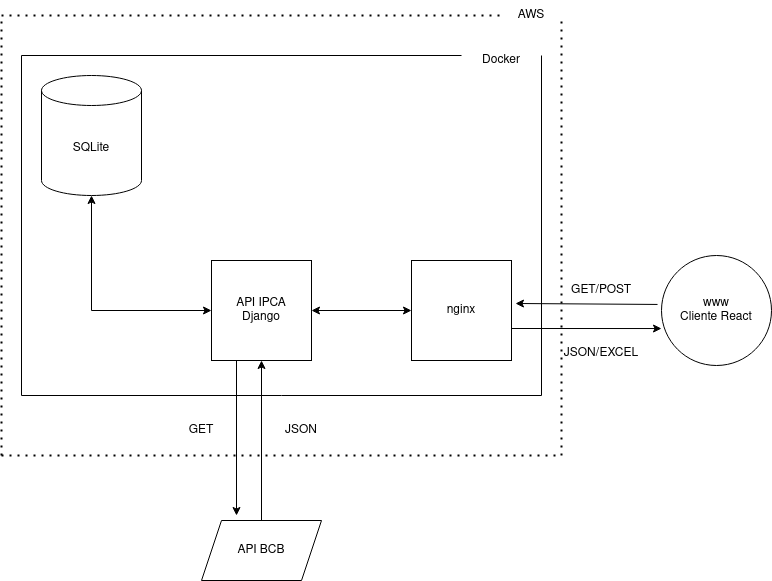

The diagram above was exported from draw.io. Its source (the exported page's mxGraphModel, read from the mxfile embedded in the PNG):
<mxGraphModel dx="2062" dy="789" grid="1" gridSize="10" guides="1" tooltips="1" connect="1" arrows="1" fold="1" page="1" pageScale="1" pageWidth="827" pageHeight="1169" background="#ffffff" math="0" shadow="0">
  <root>
    <mxCell id="WIyWlLk6GJQsqaUBKTNV-0" />
    <mxCell id="WIyWlLk6GJQsqaUBKTNV-1" parent="WIyWlLk6GJQsqaUBKTNV-0" />
    <mxCell id="RRswQPT0Xfp9ELzycXD0-0" value="SQLite" style="shape=cylinder3;whiteSpace=wrap;html=1;boundedLbl=1;backgroundOutline=1;size=15;" parent="WIyWlLk6GJQsqaUBKTNV-1" vertex="1">
      <mxGeometry x="80" y="140" width="100" height="120" as="geometry" />
    </mxCell>
    <mxCell id="RRswQPT0Xfp9ELzycXD0-1" value="&lt;div&gt;www&lt;/div&gt;&lt;div&gt;Cliente React&lt;br&gt;&lt;/div&gt;" style="ellipse;whiteSpace=wrap;html=1;aspect=fixed;" parent="WIyWlLk6GJQsqaUBKTNV-1" vertex="1">
      <mxGeometry x="700" y="320" width="110" height="110" as="geometry" />
    </mxCell>
    <mxCell id="RRswQPT0Xfp9ELzycXD0-2" value="&lt;div&gt;nginx&lt;/div&gt;" style="whiteSpace=wrap;html=1;aspect=fixed;" parent="WIyWlLk6GJQsqaUBKTNV-1" vertex="1">
      <mxGeometry x="450" y="325" width="100" height="100" as="geometry" />
    </mxCell>
    <mxCell id="RRswQPT0Xfp9ELzycXD0-3" value="&lt;div&gt;API IPCA&lt;br&gt;&lt;/div&gt;&lt;div&gt;Django&lt;br&gt;&lt;/div&gt;" style="whiteSpace=wrap;html=1;aspect=fixed;" parent="WIyWlLk6GJQsqaUBKTNV-1" vertex="1">
      <mxGeometry x="250" y="325" width="100" height="100" as="geometry" />
    </mxCell>
    <mxCell id="RRswQPT0Xfp9ELzycXD0-6" value="" style="endArrow=classic;startArrow=classic;html=1;rounded=0;entryX=0;entryY=0.5;entryDx=0;entryDy=0;exitX=1;exitY=0.5;exitDx=0;exitDy=0;" parent="WIyWlLk6GJQsqaUBKTNV-1" source="RRswQPT0Xfp9ELzycXD0-3" target="RRswQPT0Xfp9ELzycXD0-2" edge="1">
      <mxGeometry width="50" height="50" relative="1" as="geometry">
        <mxPoint x="390" y="440" as="sourcePoint" />
        <mxPoint x="440" y="390" as="targetPoint" />
      </mxGeometry>
    </mxCell>
    <mxCell id="RRswQPT0Xfp9ELzycXD0-7" value="" style="endArrow=classic;startArrow=classic;html=1;rounded=0;exitX=0;exitY=0.5;exitDx=0;exitDy=0;entryX=0.5;entryY=1;entryDx=0;entryDy=0;entryPerimeter=0;" parent="WIyWlLk6GJQsqaUBKTNV-1" source="RRswQPT0Xfp9ELzycXD0-3" target="RRswQPT0Xfp9ELzycXD0-0" edge="1">
      <mxGeometry width="50" height="50" relative="1" as="geometry">
        <mxPoint x="390" y="440" as="sourcePoint" />
        <mxPoint x="440" y="390" as="targetPoint" />
        <Array as="points">
          <mxPoint x="130" y="375" />
        </Array>
      </mxGeometry>
    </mxCell>
    <mxCell id="RRswQPT0Xfp9ELzycXD0-13" value="" style="endArrow=none;dashed=1;html=1;dashPattern=1 3;strokeWidth=2;rounded=0;" parent="WIyWlLk6GJQsqaUBKTNV-1" edge="1">
      <mxGeometry width="50" height="50" relative="1" as="geometry">
        <mxPoint x="40" y="520" as="sourcePoint" />
        <mxPoint x="600" y="520" as="targetPoint" />
      </mxGeometry>
    </mxCell>
    <mxCell id="RRswQPT0Xfp9ELzycXD0-14" value="" style="endArrow=none;dashed=1;html=1;dashPattern=1 3;strokeWidth=2;rounded=0;" parent="WIyWlLk6GJQsqaUBKTNV-1" edge="1">
      <mxGeometry width="50" height="50" relative="1" as="geometry">
        <mxPoint x="600" y="520" as="sourcePoint" />
        <mxPoint x="600" y="80" as="targetPoint" />
      </mxGeometry>
    </mxCell>
    <mxCell id="RRswQPT0Xfp9ELzycXD0-15" value="" style="endArrow=none;dashed=1;html=1;dashPattern=1 3;strokeWidth=2;rounded=0;" parent="WIyWlLk6GJQsqaUBKTNV-1" target="RRswQPT0Xfp9ELzycXD0-30" edge="1">
      <mxGeometry width="50" height="50" relative="1" as="geometry">
        <mxPoint x="40" y="80" as="sourcePoint" />
        <mxPoint x="520" y="80" as="targetPoint" />
      </mxGeometry>
    </mxCell>
    <mxCell id="RRswQPT0Xfp9ELzycXD0-16" value="" style="endArrow=none;dashed=1;html=1;dashPattern=1 3;strokeWidth=2;rounded=0;" parent="WIyWlLk6GJQsqaUBKTNV-1" edge="1">
      <mxGeometry width="50" height="50" relative="1" as="geometry">
        <mxPoint x="40" y="520" as="sourcePoint" />
        <mxPoint x="40" y="80" as="targetPoint" />
      </mxGeometry>
    </mxCell>
    <mxCell id="RRswQPT0Xfp9ELzycXD0-17" value="&lt;div&gt;GET/POST&lt;/div&gt;" style="text;html=1;strokeColor=none;fillColor=none;align=center;verticalAlign=middle;whiteSpace=wrap;rounded=0;" parent="WIyWlLk6GJQsqaUBKTNV-1" vertex="1">
      <mxGeometry x="610" y="340" width="60" height="30" as="geometry" />
    </mxCell>
    <mxCell id="RRswQPT0Xfp9ELzycXD0-18" value="API BCB" style="shape=parallelogram;perimeter=parallelogramPerimeter;whiteSpace=wrap;html=1;fixedSize=1;" parent="WIyWlLk6GJQsqaUBKTNV-1" vertex="1">
      <mxGeometry x="240" y="585" width="120" height="60" as="geometry" />
    </mxCell>
    <mxCell id="RRswQPT0Xfp9ELzycXD0-19" value="" style="endArrow=classic;html=1;rounded=0;exitX=-0.036;exitY=0.445;exitDx=0;exitDy=0;exitPerimeter=0;entryX=1.04;entryY=0.43;entryDx=0;entryDy=0;entryPerimeter=0;" parent="WIyWlLk6GJQsqaUBKTNV-1" source="RRswQPT0Xfp9ELzycXD0-1" target="RRswQPT0Xfp9ELzycXD0-2" edge="1">
      <mxGeometry width="50" height="50" relative="1" as="geometry">
        <mxPoint x="390" y="440" as="sourcePoint" />
        <mxPoint x="560" y="380" as="targetPoint" />
      </mxGeometry>
    </mxCell>
    <mxCell id="RRswQPT0Xfp9ELzycXD0-20" value="" style="endArrow=classic;html=1;rounded=0;exitX=1;exitY=0.68;exitDx=0;exitDy=0;exitPerimeter=0;entryX=0;entryY=0.664;entryDx=0;entryDy=0;entryPerimeter=0;" parent="WIyWlLk6GJQsqaUBKTNV-1" source="RRswQPT0Xfp9ELzycXD0-2" target="RRswQPT0Xfp9ELzycXD0-1" edge="1">
      <mxGeometry width="50" height="50" relative="1" as="geometry">
        <mxPoint x="390" y="440" as="sourcePoint" />
        <mxPoint x="440" y="390" as="targetPoint" />
      </mxGeometry>
    </mxCell>
    <mxCell id="RRswQPT0Xfp9ELzycXD0-21" value="&lt;div&gt;JSON/EXCEL&lt;/div&gt;&lt;div&gt;&lt;br&gt;&lt;/div&gt;" style="text;html=1;strokeColor=none;fillColor=none;align=center;verticalAlign=middle;whiteSpace=wrap;rounded=0;" parent="WIyWlLk6GJQsqaUBKTNV-1" vertex="1">
      <mxGeometry x="590" y="410" width="100" height="30" as="geometry" />
    </mxCell>
    <mxCell id="RRswQPT0Xfp9ELzycXD0-22" value="" style="endArrow=classic;html=1;rounded=0;exitX=0.25;exitY=1;exitDx=0;exitDy=0;" parent="WIyWlLk6GJQsqaUBKTNV-1" source="RRswQPT0Xfp9ELzycXD0-3" edge="1">
      <mxGeometry width="50" height="50" relative="1" as="geometry">
        <mxPoint x="390" y="440" as="sourcePoint" />
        <mxPoint x="275" y="580" as="targetPoint" />
      </mxGeometry>
    </mxCell>
    <mxCell id="RRswQPT0Xfp9ELzycXD0-23" value="" style="endArrow=classic;html=1;rounded=0;exitX=0.5;exitY=0;exitDx=0;exitDy=0;entryX=0.5;entryY=1;entryDx=0;entryDy=0;" parent="WIyWlLk6GJQsqaUBKTNV-1" source="RRswQPT0Xfp9ELzycXD0-18" target="RRswQPT0Xfp9ELzycXD0-3" edge="1">
      <mxGeometry width="50" height="50" relative="1" as="geometry">
        <mxPoint x="390" y="440" as="sourcePoint" />
        <mxPoint x="440" y="390" as="targetPoint" />
      </mxGeometry>
    </mxCell>
    <mxCell id="RRswQPT0Xfp9ELzycXD0-24" value="GET" style="text;html=1;strokeColor=none;fillColor=none;align=center;verticalAlign=middle;whiteSpace=wrap;rounded=0;" parent="WIyWlLk6GJQsqaUBKTNV-1" vertex="1">
      <mxGeometry x="210" y="480" width="60" height="30" as="geometry" />
    </mxCell>
    <mxCell id="RRswQPT0Xfp9ELzycXD0-25" value="JSON" style="text;html=1;strokeColor=none;fillColor=none;align=center;verticalAlign=middle;whiteSpace=wrap;rounded=0;" parent="WIyWlLk6GJQsqaUBKTNV-1" vertex="1">
      <mxGeometry x="310" y="480" width="60" height="30" as="geometry" />
    </mxCell>
    <mxCell id="RRswQPT0Xfp9ELzycXD0-27" value="" style="endArrow=none;html=1;rounded=0;" parent="WIyWlLk6GJQsqaUBKTNV-1" edge="1">
      <mxGeometry width="50" height="50" relative="1" as="geometry">
        <mxPoint x="580" y="120" as="sourcePoint" />
        <mxPoint x="580" y="460" as="targetPoint" />
      </mxGeometry>
    </mxCell>
    <mxCell id="RRswQPT0Xfp9ELzycXD0-28" value="" style="endArrow=none;html=1;rounded=0;" parent="WIyWlLk6GJQsqaUBKTNV-1" edge="1">
      <mxGeometry width="50" height="50" relative="1" as="geometry">
        <mxPoint x="60" y="460" as="sourcePoint" />
        <mxPoint x="580" y="460" as="targetPoint" />
      </mxGeometry>
    </mxCell>
    <mxCell id="RRswQPT0Xfp9ELzycXD0-30" value="AWS" style="text;html=1;strokeColor=none;fillColor=none;align=center;verticalAlign=middle;whiteSpace=wrap;rounded=0;" parent="WIyWlLk6GJQsqaUBKTNV-1" vertex="1">
      <mxGeometry x="540" y="65" width="60" height="30" as="geometry" />
    </mxCell>
    <mxCell id="RRswQPT0Xfp9ELzycXD0-31" value="Docker" style="text;html=1;strokeColor=none;fillColor=none;align=center;verticalAlign=middle;whiteSpace=wrap;rounded=0;" parent="WIyWlLk6GJQsqaUBKTNV-1" vertex="1">
      <mxGeometry x="510" y="110" width="60" height="30" as="geometry" />
    </mxCell>
    <mxCell id="L8QHUkJkJjkSuak5qvNK-0" value="" style="endArrow=none;html=1;rounded=0;" edge="1" parent="WIyWlLk6GJQsqaUBKTNV-1">
      <mxGeometry width="50" height="50" relative="1" as="geometry">
        <mxPoint x="60" y="120" as="sourcePoint" />
        <mxPoint x="500" y="120" as="targetPoint" />
      </mxGeometry>
    </mxCell>
    <mxCell id="L8QHUkJkJjkSuak5qvNK-1" value="" style="endArrow=none;html=1;rounded=0;" edge="1" parent="WIyWlLk6GJQsqaUBKTNV-1">
      <mxGeometry width="50" height="50" relative="1" as="geometry">
        <mxPoint x="60" y="460" as="sourcePoint" />
        <mxPoint x="60" y="120" as="targetPoint" />
      </mxGeometry>
    </mxCell>
  </root>
</mxGraphModel>